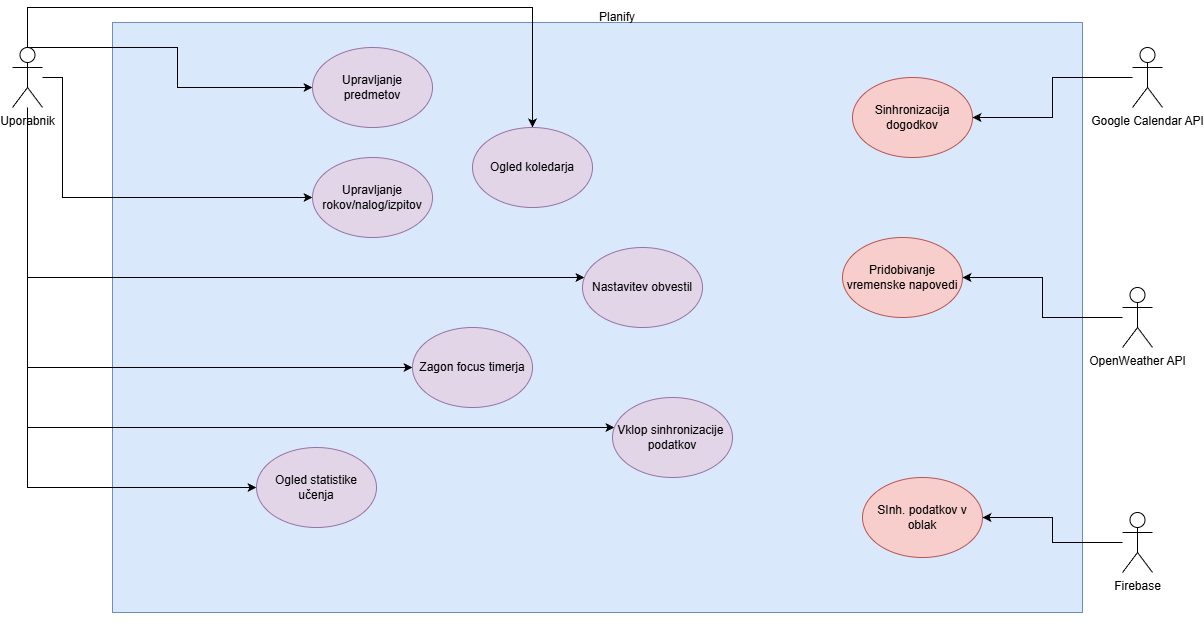

The diagram above was exported from draw.io. Its source (the exported page's mxGraphModel, read from the mxfile embedded in the PNG):
<mxGraphModel dx="1426" dy="743" grid="1" gridSize="10" guides="1" tooltips="1" connect="1" arrows="1" fold="1" page="1" pageScale="1" pageWidth="827" pageHeight="1169" math="0" shadow="0">
  <root>
    <mxCell id="0" />
    <mxCell id="1" parent="0" />
    <mxCell id="sJEjOGsZk1ZZDJAehsPq-5" parent="1" style="rounded=0;whiteSpace=wrap;html=1;align=center;fillColor=#dae8fc;strokeColor=#6c8ebf;" value="&lt;blockquote style=&quot;margin: 0px 0px 600px 40px; border: none; padding: 0px;&quot;&gt;&lt;span style=&quot;background-color: transparent; color: light-dark(rgb(0, 0, 0), rgb(255, 255, 255));&quot;&gt;Planify&lt;/span&gt;&lt;/blockquote&gt;" vertex="1">
      <mxGeometry height="590" width="970" x="150" y="35" as="geometry" />
    </mxCell>
    <mxCell id="sJEjOGsZk1ZZDJAehsPq-28" edge="1" parent="1" source="sJEjOGsZk1ZZDJAehsPq-6" style="edgeStyle=orthogonalEdgeStyle;rounded=0;orthogonalLoop=1;jettySize=auto;html=1;exitX=0.5;exitY=0.5;exitDx=0;exitDy=0;exitPerimeter=0;" target="sJEjOGsZk1ZZDJAehsPq-22">
      <mxGeometry relative="1" as="geometry">
        <Array as="points">
          <mxPoint x="65" y="60" />
          <mxPoint x="215" y="60" />
          <mxPoint x="215" y="100" />
        </Array>
      </mxGeometry>
    </mxCell>
    <mxCell id="sJEjOGsZk1ZZDJAehsPq-29" edge="1" parent="1" source="sJEjOGsZk1ZZDJAehsPq-6" style="edgeStyle=orthogonalEdgeStyle;rounded=0;orthogonalLoop=1;jettySize=auto;html=1;" target="sJEjOGsZk1ZZDJAehsPq-23">
      <mxGeometry relative="1" as="geometry">
        <Array as="points">
          <mxPoint x="100" y="90" />
          <mxPoint x="100" y="210" />
        </Array>
      </mxGeometry>
    </mxCell>
    <mxCell id="sJEjOGsZk1ZZDJAehsPq-30" edge="1" parent="1" source="sJEjOGsZk1ZZDJAehsPq-6" style="edgeStyle=orthogonalEdgeStyle;rounded=0;orthogonalLoop=1;jettySize=auto;html=1;" target="sJEjOGsZk1ZZDJAehsPq-17">
      <mxGeometry relative="1" as="geometry">
        <Array as="points">
          <mxPoint x="65" y="380" />
        </Array>
      </mxGeometry>
    </mxCell>
    <mxCell id="sJEjOGsZk1ZZDJAehsPq-32" edge="1" parent="1" source="sJEjOGsZk1ZZDJAehsPq-6" style="edgeStyle=orthogonalEdgeStyle;rounded=0;orthogonalLoop=1;jettySize=auto;html=1;" target="sJEjOGsZk1ZZDJAehsPq-18">
      <mxGeometry relative="1" as="geometry">
        <Array as="points">
          <mxPoint x="65" y="20" />
          <mxPoint x="570" y="20" />
        </Array>
      </mxGeometry>
    </mxCell>
    <mxCell id="sJEjOGsZk1ZZDJAehsPq-33" edge="1" parent="1" source="sJEjOGsZk1ZZDJAehsPq-6" style="edgeStyle=orthogonalEdgeStyle;rounded=0;orthogonalLoop=1;jettySize=auto;html=1;" target="sJEjOGsZk1ZZDJAehsPq-19">
      <mxGeometry relative="1" as="geometry">
        <Array as="points">
          <mxPoint x="65" y="500" />
        </Array>
      </mxGeometry>
    </mxCell>
    <mxCell id="sJEjOGsZk1ZZDJAehsPq-35" edge="1" parent="1" source="sJEjOGsZk1ZZDJAehsPq-6" style="edgeStyle=orthogonalEdgeStyle;rounded=0;orthogonalLoop=1;jettySize=auto;html=1;" target="sJEjOGsZk1ZZDJAehsPq-20">
      <mxGeometry relative="1" as="geometry">
        <Array as="points">
          <mxPoint x="65" y="290" />
        </Array>
      </mxGeometry>
    </mxCell>
    <mxCell id="sJEjOGsZk1ZZDJAehsPq-36" edge="1" parent="1" source="sJEjOGsZk1ZZDJAehsPq-6" style="edgeStyle=orthogonalEdgeStyle;rounded=0;orthogonalLoop=1;jettySize=auto;html=1;" target="sJEjOGsZk1ZZDJAehsPq-21">
      <mxGeometry relative="1" as="geometry">
        <Array as="points">
          <mxPoint x="65" y="440" />
        </Array>
      </mxGeometry>
    </mxCell>
    <mxCell id="sJEjOGsZk1ZZDJAehsPq-6" parent="1" style="shape=umlActor;verticalLabelPosition=bottom;verticalAlign=top;html=1;outlineConnect=0;" value="Uporabnik&lt;div&gt;&lt;br&gt;&lt;/div&gt;" vertex="1">
      <mxGeometry height="60" width="30" x="50" y="60" as="geometry" />
    </mxCell>
    <mxCell id="sJEjOGsZk1ZZDJAehsPq-37" edge="1" parent="1" source="sJEjOGsZk1ZZDJAehsPq-7" style="edgeStyle=orthogonalEdgeStyle;rounded=0;orthogonalLoop=1;jettySize=auto;html=1;" target="sJEjOGsZk1ZZDJAehsPq-24">
      <mxGeometry relative="1" as="geometry" />
    </mxCell>
    <mxCell id="sJEjOGsZk1ZZDJAehsPq-7" parent="1" style="shape=umlActor;verticalLabelPosition=bottom;verticalAlign=top;html=1;outlineConnect=0;" value="Google Calendar API&lt;div&gt;&lt;br&gt;&lt;/div&gt;" vertex="1">
      <mxGeometry height="60" width="30" x="1170" y="60" as="geometry" />
    </mxCell>
    <mxCell id="sJEjOGsZk1ZZDJAehsPq-38" edge="1" parent="1" source="sJEjOGsZk1ZZDJAehsPq-8" style="edgeStyle=orthogonalEdgeStyle;rounded=0;orthogonalLoop=1;jettySize=auto;html=1;" target="sJEjOGsZk1ZZDJAehsPq-25">
      <mxGeometry relative="1" as="geometry" />
    </mxCell>
    <mxCell id="sJEjOGsZk1ZZDJAehsPq-8" parent="1" style="shape=umlActor;verticalLabelPosition=bottom;verticalAlign=top;html=1;outlineConnect=0;" value="OpenWeather API&lt;div&gt;&lt;br&gt;&lt;/div&gt;" vertex="1">
      <mxGeometry height="60" width="30" x="1160" y="300" as="geometry" />
    </mxCell>
    <mxCell id="sJEjOGsZk1ZZDJAehsPq-39" edge="1" parent="1" source="sJEjOGsZk1ZZDJAehsPq-9" style="edgeStyle=orthogonalEdgeStyle;rounded=0;orthogonalLoop=1;jettySize=auto;html=1;" target="sJEjOGsZk1ZZDJAehsPq-26">
      <mxGeometry relative="1" as="geometry" />
    </mxCell>
    <mxCell id="sJEjOGsZk1ZZDJAehsPq-9" parent="1" style="shape=umlActor;verticalLabelPosition=bottom;verticalAlign=top;html=1;outlineConnect=0;" value="Firebase" vertex="1">
      <mxGeometry height="60" width="30" x="1160" y="525" as="geometry" />
    </mxCell>
    <mxCell id="sJEjOGsZk1ZZDJAehsPq-17" parent="1" style="ellipse;whiteSpace=wrap;html=1;fillColor=#e1d5e7;strokeColor=#9673a6;" value="Zagon focus timerja" vertex="1">
      <mxGeometry height="80" width="120" x="450" y="340" as="geometry" />
    </mxCell>
    <mxCell id="sJEjOGsZk1ZZDJAehsPq-18" parent="1" style="ellipse;whiteSpace=wrap;html=1;fillColor=#e1d5e7;strokeColor=#9673a6;" value="Ogled koledarja" vertex="1">
      <mxGeometry height="80" width="120" x="510" y="140" as="geometry" />
    </mxCell>
    <mxCell id="sJEjOGsZk1ZZDJAehsPq-19" parent="1" style="ellipse;whiteSpace=wrap;html=1;fillColor=#e1d5e7;strokeColor=#9673a6;" value="Ogled statistike učenja" vertex="1">
      <mxGeometry height="80" width="120" x="294" y="460" as="geometry" />
    </mxCell>
    <mxCell id="sJEjOGsZk1ZZDJAehsPq-20" parent="1" style="ellipse;whiteSpace=wrap;html=1;fillColor=#e1d5e7;strokeColor=#9673a6;" value="Nastavitev obvestil" vertex="1">
      <mxGeometry height="80" width="120" x="620" y="260" as="geometry" />
    </mxCell>
    <mxCell id="sJEjOGsZk1ZZDJAehsPq-21" parent="1" style="ellipse;whiteSpace=wrap;html=1;fillColor=#e1d5e7;strokeColor=#9673a6;" value="Vklop sinhronizacije&amp;nbsp;&lt;div&gt;podatkov&lt;/div&gt;" vertex="1">
      <mxGeometry height="80" width="120" x="650" y="410" as="geometry" />
    </mxCell>
    <mxCell id="sJEjOGsZk1ZZDJAehsPq-22" parent="1" style="ellipse;whiteSpace=wrap;html=1;fillColor=#e1d5e7;strokeColor=#9673a6;" value="Upravljanje predmetov" vertex="1">
      <mxGeometry height="80" width="120" x="350" y="60" as="geometry" />
    </mxCell>
    <mxCell id="sJEjOGsZk1ZZDJAehsPq-23" parent="1" style="ellipse;whiteSpace=wrap;html=1;fillColor=#e1d5e7;strokeColor=#9673a6;" value="Upravljanje&lt;div&gt;rokov/nalog/izpitov&lt;/div&gt;" vertex="1">
      <mxGeometry height="80" width="120" x="350" y="170" as="geometry" />
    </mxCell>
    <mxCell id="sJEjOGsZk1ZZDJAehsPq-24" parent="1" style="ellipse;whiteSpace=wrap;html=1;fillColor=#f8cecc;strokeColor=#b85450;" value="Sinhronizacija dogodkov" vertex="1">
      <mxGeometry height="80" width="120" x="890" y="90" as="geometry" />
    </mxCell>
    <mxCell id="sJEjOGsZk1ZZDJAehsPq-25" parent="1" style="ellipse;whiteSpace=wrap;html=1;fillColor=#f8cecc;strokeColor=#b85450;" value="Pridobivanje vremenske napovedi" vertex="1">
      <mxGeometry height="80" width="120" x="880" y="250" as="geometry" />
    </mxCell>
    <mxCell id="sJEjOGsZk1ZZDJAehsPq-26" parent="1" style="ellipse;whiteSpace=wrap;html=1;fillColor=#f8cecc;strokeColor=#b85450;" value="SInh. podatkov v oblak" vertex="1">
      <mxGeometry height="80" width="120" x="900" y="490" as="geometry" />
    </mxCell>
  </root>
</mxGraphModel>